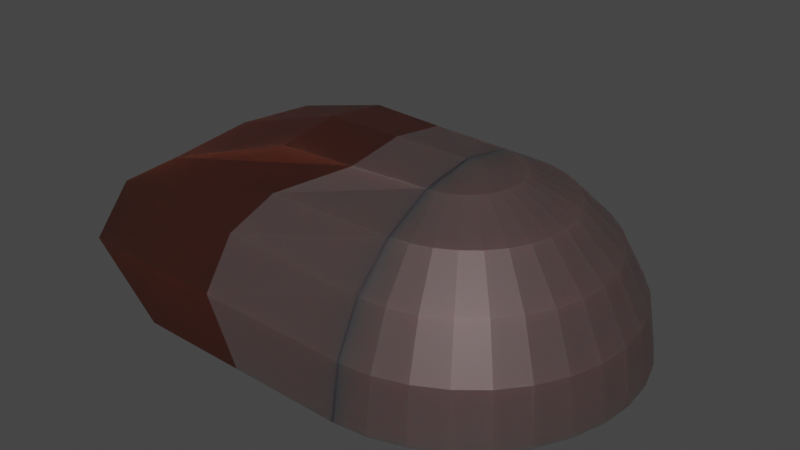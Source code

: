 # Source: Turret-Complete.blend  (saved by Blender 3.5.10; exported with 4.5.12 LTS)
import bpy
from mathutils import Matrix  # noqa: F401  (used for matrix-valued properties, if any)

bpy.ops.wm.read_factory_settings(use_empty=True)
scene = bpy.context.scene
scene.name = 'Scene'

# ---- collections
col_collection = bpy.data.collections.new('Collection'); scene.collection.children.link(col_collection)

# ---- materials (node trees are filled in below, after node groups)
mat_material = bpy.data.materials.new('Material')
mat_material.use_transparent_shadow = False
mat_material_001 = bpy.data.materials.new('Material.001')
mat_material_001.use_transparent_shadow = False

# ---- material node trees
mat_material.use_nodes = True; mat_material.node_tree.nodes.clear()
_N = mat_material.node_tree.nodes; _L = mat_material.node_tree.links
n0 = _N.new('ShaderNodeBsdfPrincipled'); n0.name = 'Principled BSDF'; n0.location = (10, 300)
n0.distribution = 'GGX'
n0.subsurface_method = 'RANDOM_WALK_SKIN'
n0.inputs[0].default_value = (0.09848, 0.06874, 0.06949, 1.0)
n0.inputs[1].default_value = 0.5
n0.inputs[3].default_value = 1.45
n0.inputs[8].default_value = 1.0
n0.inputs[10].default_value = 0.1321
n0.inputs[19].default_value = 0.25
n0.inputs[20].default_value = 1.0
n0.inputs[27].default_value = (0.0, 0.0, 0.0, 1.0)
n0.inputs[28].default_value = 1.0
n1 = _N.new('ShaderNodeOutputMaterial'); n1.name = 'Material Output'; n1.location = (300, 300)
_L.new(n0.outputs[0], n1.inputs[0])
n1.is_active_output = True
mat_material_001.use_nodes = True; mat_material_001.node_tree.nodes.clear()
_N = mat_material_001.node_tree.nodes; _L = mat_material_001.node_tree.links
n0 = _N.new('ShaderNodeBsdfPrincipled'); n0.name = 'Principled BSDF'; n0.location = (10, 300)
n0.distribution = 'GGX'
n0.subsurface_method = 'RANDOM_WALK_SKIN'
n0.inputs[0].default_value = (0.02552, 0.00713, 0.004054, 1.0)
n0.inputs[1].default_value = 0.5
n0.inputs[3].default_value = 1.45
n0.inputs[8].default_value = 1.0
n0.inputs[10].default_value = 1.4
n0.inputs[19].default_value = 0.25
n0.inputs[20].default_value = 1.0
n0.inputs[27].default_value = (0.0, 0.0, 0.0, 1.0)
n0.inputs[28].default_value = 1.0
n1 = _N.new('ShaderNodeOutputMaterial'); n1.name = 'Material Output'; n1.location = (300, 300)
_L.new(n0.outputs[0], n1.inputs[0])
n1.is_active_output = True

# ---- world
world_world = bpy.data.worlds.new('World'); scene.world = world_world
world_world.use_nodes = True; world_world.node_tree.nodes.clear()
_N = world_world.node_tree.nodes; _L = world_world.node_tree.links
n0 = _N.new('ShaderNodeOutputWorld'); n0.name = 'World Output'; n0.location = (300, 300)
n1 = _N.new('ShaderNodeBackground'); n1.name = 'Background'; n1.location = (10, 300)
n1.inputs[0].default_value = (0.05088, 0.05088, 0.05088, 1.0)
_L.new(n1.outputs[0], n0.inputs[0])
n0.is_active_output = True
world_world.color = (0.05088, 0.05088, 0.05088)
world_world.use_sun_shadow = False
world_world.sun_shadow_jitter_overblur = 0.0

# ---- meshes
me_sphere_001 = bpy.data.meshes.new('Sphere.001')
me_sphere_001.from_pydata([(-0.007987, 0.9539, 0.4629), (-0.007987, 1.544, -0.3491), (-0.007986, -0.0006683, -0.851), (0.08992, 0.4916, 0.6936), (0.1782, 0.9356, 0.4629), (0.2483, 1.288, 0.1036), (0.2933, 1.514, -0.3491), (0.3089, 1.592, -0.851), (0.1841, 0.463, 0.6936), (0.3573, 0.8813, 0.4629), (0.4948, 1.213, 0.1036), (0.5831, 1.426, -0.3491), (0.6135, 1.5, -0.851), (0.2708, 0.4166, 0.6936), (0.5224, 0.7931, 0.4629), (0.722, 1.092, 0.1036), (0.8501, 1.284, -0.3491), (0.8943, 1.35, -0.851), (0.3469, 0.3542, 0.6936), (0.667, 0.6743, 0.4629), (0.9211, 0.9284, 0.1036), (1.084, 1.092, -0.3491), (1.14, 1.148, -0.851), (0.4093, 0.2782, 0.6936), (0.7857, 0.5297, 0.4629), (1.084, 0.7293, 0.1036), (1.276, 0.8575, -0.3491), (1.342, 0.9016, -0.851), (0.4557, 0.1914, 0.6936), (0.874, 0.3646, 0.4629), (1.206, 0.5021, 0.1036), (1.419, 0.5904, -0.3491), (1.492, 0.6208, -0.851), (0.4842, 0.09724, 0.6936), (0.9283, 0.1856, 0.4629), (1.281, 0.2557, 0.1036), (1.507, 0.3007, -0.3491), (1.585, 0.3162, -0.851), (0.4939, -0.0006683, 0.6936), (0.9466, -0.0006684, 0.4629), (1.306, -0.0006685, 0.1036), (1.537, -0.0006683, -0.3491), (1.616, -0.0006686, -0.851), (0.4842, -0.09858, 0.6936), (0.9283, -0.1869, 0.4629), (1.281, -0.257, 0.1036), (1.507, -0.302, -0.3491), (1.585, -0.3175, -0.851), (0.4557, -0.1927, 0.6936), (0.874, -0.366, 0.4629), (1.206, -0.5035, 0.1036), (1.419, -0.5918, -0.3491), (1.492, -0.6222, -0.851), (0.4093, -0.2795, 0.6936), (0.7857, -0.531, 0.4629), (1.084, -0.7306, 0.1036), (1.276, -0.8588, -0.3491), (1.342, -0.903, -0.851), (0.3469, -0.3555, 0.6936), (0.667, -0.6757, 0.4629), (0.9211, -0.9297, 0.1036), (1.084, -1.093, -0.3491), (1.14, -1.149, -0.851), (0.2708, -0.418, 0.6936), (0.5224, -0.7944, 0.4629), (0.722, -1.093, 0.1036), (0.8501, -1.285, -0.3491), (0.8943, -1.351, -0.851), (0.1841, -0.4643, 0.6936), (0.3573, -0.8826, 0.4629), (0.4948, -1.215, 0.1036), (0.5831, -1.428, -0.3491), (0.6135, -1.501, -0.851), (0.08992, -0.4929, 0.6936), (0.1782, -0.9369, 0.4629), (0.2483, -1.289, 0.1036), (0.2933, -1.516, -0.3491), (0.3089, -1.594, -0.851), (-0.007987, -0.0006683, 0.7731), (-0.007987, -0.5025, 0.6936), (-0.007987, -0.9553, 0.4629), (-0.007987, -1.315, 0.1036), (-0.007987, -1.545, -0.3491), (-0.007987, -1.625, -0.851), (-0.007987, -0.0006683, 0.01203), (-0.007986, 0.5012, 0.6936), (-0.007986, 1.313, 0.1036), (-0.007986, 1.623, -0.851), (-0.00259, 0.003266, 0.7731), (-1.444, 0.003267, 0.7731), (-1.444, -0.6032, 0.6936), (-2.964, -1.117, 0.1036), (-2.997, -1.461, -0.3491), (-2.153, -1.581, -0.851), (-1.7, 0.003267, -0.851), (-2.153, 1.588, -0.851), (-2.997, 1.467, -0.3491), (-2.964, 1.124, 0.1036), (-1.444, 0.6097, 0.6936), (-2.153, 0.003267, -0.851), (-0.00259, 0.003264, -0.851), (-2.997, 0.003267, -0.3491), (-2.964, 0.003267, 0.1036), (-2.588, -0.8255, 0.3417), (-2.588, 0.832, 0.3417), (-2.588, 0.003267, 0.4174), (-0.7234, 0.003267, 0.7731), (-0.7261, -0.5529, 0.6936), (-1.503, 1.506, -0.3491), (-1.298, -0.8904, 0.4023), (-1.486, 1.219, 0.1036), (-1.486, -1.216, 0.1036), (-1.081, -1.603, -0.851), (-0.7261, 0.5555, 0.6936), (-1.503, -1.503, -0.3491), (-1.081, 1.606, -0.851), (-1.298, 0.893, 0.4023)], [], [(1, 86, 5, 6), (85, 78, 3), (87, 1, 6, 7), (0, 85, 3, 4), (2, 87, 7), (86, 0, 4, 5), (3, 78, 8), (7, 6, 11, 12), (4, 3, 8, 9), (2, 7, 12), (5, 4, 9, 10), (6, 5, 10, 11), (11, 10, 15, 16), (8, 78, 13), (12, 11, 16, 17), (9, 8, 13, 14), (2, 12, 17), (10, 9, 14, 15), (15, 14, 19, 20), (16, 15, 20, 21), (13, 78, 18), (17, 16, 21, 22), (14, 13, 18, 19), (2, 17, 22), (2, 22, 27), (20, 19, 24, 25), (21, 20, 25, 26), (18, 78, 23), (22, 21, 26, 27), (19, 18, 23, 24), (24, 23, 28, 29), (2, 27, 32), (25, 24, 29, 30), (26, 25, 30, 31), (23, 78, 28), (27, 26, 31, 32), (32, 31, 36, 37), (29, 28, 33, 34), (2, 32, 37), (30, 29, 34, 35), (31, 30, 35, 36), (28, 78, 33), (36, 35, 40, 41), (33, 78, 38), (37, 36, 41, 42), (34, 33, 38, 39), (2, 37, 42), (35, 34, 39, 40), (41, 40, 45, 46), (38, 78, 43), (42, 41, 46, 47), (39, 38, 43, 44), (2, 42, 47), (40, 39, 44, 45), (45, 44, 49, 50), (46, 45, 50, 51), (43, 78, 48), (47, 46, 51, 52), (44, 43, 48, 49), (2, 47, 52), (2, 52, 57), (50, 49, 54, 55), (51, 50, 55, 56), (48, 78, 53), (52, 51, 56, 57), (49, 48, 53, 54), (57, 56, 61, 62), (54, 53, 58, 59), (2, 57, 62), (55, 54, 59, 60), (56, 55, 60, 61), (53, 78, 58), (58, 78, 63), (62, 61, 66, 67), (59, 58, 63, 64), (2, 62, 67), (60, 59, 64, 65), (61, 60, 65, 66), (66, 65, 70, 71), (63, 78, 68), (67, 66, 71, 72), (64, 63, 68, 69), (2, 67, 72), (65, 64, 69, 70), (71, 70, 75, 76), (68, 78, 73), (72, 71, 76, 77), (69, 68, 73, 74), (2, 72, 77), (70, 69, 74, 75), (2, 77, 83), (75, 74, 80, 81), (76, 75, 81, 82), (73, 78, 79), (77, 76, 82, 83), (74, 73, 79, 80), (80, 79, 84), (2, 83, 84), (81, 80, 84), (82, 81, 84), (79, 78, 84), (83, 82, 84), (84, 86, 1), (84, 78, 85), (84, 1, 87), (84, 85, 0), (2, 84, 87), (84, 0, 86), (106, 89, 90, 107), (107, 90, 103, 109), (114, 92, 93, 112), (83, 112, 93, 94), (94, 95, 115, 87), (115, 95, 96, 108), (108, 96, 97, 110), (103, 105, 102, 91), (116, 104, 98, 113), (113, 98, 89, 106), (88, 100, 87, 1, 86, 0, 85), (87, 100, 94), (93, 99, 94), (94, 99, 95), (99, 101, 96, 95), (94, 100, 83), (100, 88, 79, 80, 81, 82, 83), (92, 101, 99, 93), (96, 101, 102, 97), (104, 105, 89, 98), (91, 102, 101, 92), (97, 102, 105, 104), (110, 97, 104, 116), (90, 89, 105, 103), (111, 91, 92, 114), (79, 107, 109, 80), (86, 110, 116, 0), (85, 113, 106, 88), (0, 116, 113, 85), (1, 108, 110, 86), (87, 115, 108, 1), (82, 114, 112, 83), (81, 111, 114, 82), (80, 109, 111, 81), (88, 106, 107, 79), (109, 103, 91, 111)])
me_sphere_001.polygons.foreach_set('material_index', [0, 0, 0, 0, 0, 0, 0, 0, 0, 0, 0, 0, 0, 0, 0, 0, 0, 0, 0, 0, 0, 0, 0, 0, 0, 0, 0, 0, 0, 0, 0, 0, 0, 0, 0, 0, 0, 0, 0, 0, 0, 0, 0, 0, 0, 0, 0, 0, 0, 0, 0, 0, 0, 0, 0, 0, 0, 0, 0, 0, 0, 0, 0, 0, 0, 0, 0, 0, 0, 0, 0, 0, 0, 0, 0, 0, 0, 0, 0, 0, 0, 0, 0, 0, 0, 0, 0, 0, 0, 0, 0, 0, 0, 0, 0, 0, 0, 0, 0, 0, 0, 0, 0, 0, 0, 0, 0, 0, 1, 1, 1, 0, 0, 1, 1, 1, 1, 1, 0, 0, 0, 0, 1, 0, 0, 1, 1, 1, 1, 1, 1, 1, 1, 0, 0, 0, 0, 0, 0, 0, 0, 0, 0, 1])
_uv = me_sphere_001.uv_layers.new(name='UVMap')
_uv.uv.foreach_set('vector', [0.2542, 0.1286, 0.4648, 9.4e-05, 0.4744, 0.1044, 0.376, 0.1872, 0.6369, 0.2722, 0.5542, 0.2709, 0.61, 0.2539, 0.2601, 0.4092, 0.2542, 0.1286, 0.376, 0.1872, 0.3924, 0.3006, 0.6546, 0.1048, 0.6369, 0.2722, 0.61, 0.2539, 0.5986, 0.1438, 0.5111, 0.2844, 0.2601, 0.4092, 0.3924, 0.3006, 0.4648, 9.4e-05, 0.6546, 0.1048, 0.5986, 0.1438, 0.4744, 0.1044, 0.61, 0.2539, 0.5542, 0.2709, 0.5903, 0.2469, 0.3924, 0.3006, 0.376, 0.1872, 0.435, 0.2099, 0.4345, 0.2718, 0.5986, 0.1438, 0.61, 0.2539, 0.5903, 0.2469, 0.5676, 0.1771, 0.5111, 0.2844, 0.3924, 0.3006, 0.4345, 0.2718, 0.4744, 0.1044, 0.5986, 0.1438, 0.5676, 0.1771, 0.49, 0.1607, 0.376, 0.1872, 0.4744, 0.1044, 0.49, 0.1607, 0.435, 0.2099, 0.435, 0.2099, 0.49, 0.1607, 0.5006, 0.1933, 0.4651, 0.2237, 0.5903, 0.2469, 0.5542, 0.2709, 0.576, 0.2453, 0.4345, 0.2718, 0.435, 0.2099, 0.4651, 0.2237, 0.4634, 0.2618, 0.5676, 0.1771, 0.5903, 0.2469, 0.576, 0.2453, 0.5529, 0.1992, 0.5111, 0.2844, 0.4345, 0.2718, 0.4634, 0.2618, 0.49, 0.1607, 0.5676, 0.1771, 0.5529, 0.1992, 0.5006, 0.1933, 0.5006, 0.1933, 0.5529, 0.1992, 0.5436, 0.2159, 0.508, 0.2142, 0.4651, 0.2237, 0.5006, 0.1933, 0.508, 0.2142, 0.4846, 0.234, 0.576, 0.2453, 0.5542, 0.2709, 0.5662, 0.246, 0.4634, 0.2618, 0.4651, 0.2237, 0.4846, 0.234, 0.4791, 0.2577, 0.5529, 0.1992, 0.576, 0.2453, 0.5662, 0.246, 0.5436, 0.2159, 0.5111, 0.2844, 0.4634, 0.2618, 0.4791, 0.2577, 0.5111, 0.2844, 0.4791, 0.2577, 0.4911, 0.2575, 0.508, 0.2142, 0.5436, 0.2159, 0.539, 0.2275, 0.5131, 0.2279, 0.4846, 0.234, 0.508, 0.2142, 0.5131, 0.2279, 0.4963, 0.2413, 0.5662, 0.246, 0.5542, 0.2709, 0.5589, 0.2481, 0.4791, 0.2577, 0.4846, 0.234, 0.4963, 0.2413, 0.4911, 0.2575, 0.5436, 0.2159, 0.5662, 0.246, 0.5589, 0.2481, 0.539, 0.2275, 0.539, 0.2275, 0.5589, 0.2481, 0.5538, 0.2505, 0.5359, 0.2367, 0.5111, 0.2844, 0.4911, 0.2575, 0.4993, 0.2585, 0.5131, 0.2279, 0.539, 0.2275, 0.5359, 0.2367, 0.5169, 0.2377, 0.4963, 0.2413, 0.5131, 0.2279, 0.5169, 0.2377, 0.5042, 0.247, 0.5589, 0.2481, 0.5542, 0.2709, 0.5538, 0.2505, 0.4911, 0.2575, 0.4963, 0.2413, 0.5042, 0.247, 0.4993, 0.2585, 0.4993, 0.2585, 0.5042, 0.247, 0.5099, 0.2516, 0.5054, 0.2599, 0.5359, 0.2367, 0.5538, 0.2505, 0.55, 0.253, 0.5344, 0.2435, 0.5111, 0.2844, 0.4993, 0.2585, 0.5054, 0.2599, 0.5169, 0.2377, 0.5359, 0.2367, 0.5344, 0.2435, 0.5196, 0.2448, 0.5042, 0.247, 0.5169, 0.2377, 0.5196, 0.2448, 0.5099, 0.2516, 0.5538, 0.2505, 0.5542, 0.2709, 0.55, 0.253, 0.5099, 0.2516, 0.5196, 0.2448, 0.5218, 0.2503, 0.514, 0.2554, 0.55, 0.253, 0.5542, 0.2709, 0.5472, 0.2556, 0.5054, 0.2599, 0.5099, 0.2516, 0.514, 0.2554, 0.5099, 0.2616, 0.5344, 0.2435, 0.55, 0.253, 0.5472, 0.2556, 0.5335, 0.249, 0.5111, 0.2844, 0.5054, 0.2599, 0.5099, 0.2616, 0.5196, 0.2448, 0.5344, 0.2435, 0.5335, 0.249, 0.5218, 0.2503, 0.514, 0.2554, 0.5218, 0.2503, 0.5235, 0.2547, 0.517, 0.2586, 0.5472, 0.2556, 0.5542, 0.2709, 0.5451, 0.258, 0.5099, 0.2616, 0.514, 0.2554, 0.517, 0.2586, 0.5133, 0.2633, 0.5335, 0.249, 0.5472, 0.2556, 0.5451, 0.258, 0.533, 0.2534, 0.5111, 0.2844, 0.5099, 0.2616, 0.5133, 0.2633, 0.5218, 0.2503, 0.5335, 0.249, 0.533, 0.2534, 0.5235, 0.2547, 0.5235, 0.2547, 0.533, 0.2534, 0.5327, 0.2571, 0.5248, 0.2583, 0.517, 0.2586, 0.5235, 0.2547, 0.5248, 0.2583, 0.5194, 0.2613, 0.5451, 0.258, 0.5542, 0.2709, 0.5436, 0.2603, 0.5133, 0.2633, 0.517, 0.2586, 0.5194, 0.2613, 0.516, 0.265, 0.533, 0.2534, 0.5451, 0.258, 0.5436, 0.2603, 0.5327, 0.2571, 0.5111, 0.2844, 0.5133, 0.2633, 0.516, 0.265, 0.5111, 0.2844, 0.516, 0.265, 0.5182, 0.2666, 0.5248, 0.2583, 0.5327, 0.2571, 0.5327, 0.2602, 0.5259, 0.2614, 0.5194, 0.2613, 0.5248, 0.2583, 0.5259, 0.2614, 0.5212, 0.2637, 0.5436, 0.2603, 0.5542, 0.2709, 0.5425, 0.2624, 0.516, 0.265, 0.5194, 0.2613, 0.5212, 0.2637, 0.5182, 0.2666, 0.5327, 0.2571, 0.5436, 0.2603, 0.5425, 0.2624, 0.5327, 0.2602, 0.5182, 0.2666, 0.5212, 0.2637, 0.5226, 0.2658, 0.5199, 0.2681, 0.5327, 0.2602, 0.5425, 0.2624, 0.5416, 0.2645, 0.5327, 0.263, 0.5111, 0.2844, 0.5182, 0.2666, 0.5199, 0.2681, 0.5259, 0.2614, 0.5327, 0.2602, 0.5327, 0.263, 0.5267, 0.264, 0.5212, 0.2637, 0.5259, 0.2614, 0.5267, 0.264, 0.5226, 0.2658, 0.5425, 0.2624, 0.5542, 0.2709, 0.5416, 0.2645, 0.5416, 0.2645, 0.5542, 0.2709, 0.541, 0.2664, 0.5199, 0.2681, 0.5226, 0.2658, 0.5238, 0.2677, 0.5212, 0.2695, 0.5327, 0.263, 0.5416, 0.2645, 0.541, 0.2664, 0.5328, 0.2655, 0.5111, 0.2844, 0.5199, 0.2681, 0.5212, 0.2695, 0.5267, 0.264, 0.5327, 0.263, 0.5328, 0.2655, 0.5274, 0.2663, 0.5226, 0.2658, 0.5267, 0.264, 0.5274, 0.2663, 0.5238, 0.2677, 0.5238, 0.2677, 0.5274, 0.2663, 0.528, 0.2683, 0.5246, 0.2694, 0.541, 0.2664, 0.5542, 0.2709, 0.5407, 0.2682, 0.5212, 0.2695, 0.5238, 0.2677, 0.5246, 0.2694, 0.5223, 0.2708, 0.5328, 0.2655, 0.541, 0.2664, 0.5407, 0.2682, 0.5329, 0.2677, 0.5111, 0.2844, 0.5212, 0.2695, 0.5223, 0.2708, 0.5274, 0.2663, 0.5328, 0.2655, 0.5329, 0.2677, 0.528, 0.2683, 0.5246, 0.2694, 0.528, 0.2683, 0.5284, 0.2702, 0.5253, 0.271, 0.5407, 0.2682, 0.5542, 0.2709, 0.5405, 0.27, 0.5223, 0.2708, 0.5246, 0.2694, 0.5253, 0.271, 0.5231, 0.272, 0.5329, 0.2677, 0.5407, 0.2682, 0.5405, 0.27, 0.5329, 0.2698, 0.5111, 0.2844, 0.5223, 0.2708, 0.5231, 0.272, 0.528, 0.2683, 0.5329, 0.2677, 0.5329, 0.2698, 0.5284, 0.2702, 0.5111, 0.2844, 0.5231, 0.272, 0.5237, 0.2732, 0.5284, 0.2702, 0.5329, 0.2698, 0.533, 0.2718, 0.5288, 0.2722, 0.5253, 0.271, 0.5284, 0.2702, 0.5288, 0.2722, 0.5258, 0.2725, 0.5405, 0.27, 0.5542, 0.2709, 0.5403, 0.2719, 0.5231, 0.272, 0.5253, 0.271, 0.5258, 0.2725, 0.5237, 0.2732, 0.5329, 0.2698, 0.5405, 0.27, 0.5403, 0.2719, 0.533, 0.2718, 0.533, 0.2718, 0.5403, 0.2719, 0.5348, 0.2951, 0.5111, 0.2844, 0.5237, 0.2732, 0.5348, 0.2951, 0.5288, 0.2722, 0.533, 0.2718, 0.5348, 0.2951, 0.5258, 0.2725, 0.5288, 0.2722, 0.5348, 0.2951, 0.5403, 0.2719, 0.5542, 0.2709, 0.5348, 0.2951, 0.5237, 0.2732, 0.5258, 0.2725, 0.5348, 0.2951, 0.5348, 0.2951, 0.5054, 0.4749, 0.3764, 0.4749, 0.5348, 0.2951, 0.5542, 0.2709, 0.6369, 0.2722, 0.5348, 0.2951, 0.3764, 0.4749, 0.2601, 0.4092, 0.5348, 0.2951, 0.6369, 0.2722, 0.6106, 0.404, 0.5111, 0.2844, 0.5348, 0.2951, 0.2601, 0.4092, 0.5348, 0.2951, 0.6106, 0.404, 0.5054, 0.4749, 0.1589, 0.7075, 0.2023, 0.415, 0.2423, 0.4079, 0.1677, 0.659, 0.1677, 0.659, 0.2423, 0.4079, 0.254, 0.2174, 0.1679, 0.5304, 0.09031, 0.3655, 0.1639, 9.397e-05, 0.07228, 0.184, 0.03618, 0.4353, 9.399e-05, 0.6867, 0.03618, 0.4353, 0.07228, 0.184, 0.142, 0.4946, 0.142, 0.4946, 0.2472, 0.3507, 0.2407, 0.5148, 0.2341, 0.6789, 0.2407, 0.5148, 0.2472, 0.3507, 0.235, 0.2902, 0.2155, 0.4959, 0.2155, 0.4959, 0.235, 0.2902, 0.2127, 0.2807, 0.1826, 0.5149, 0.254, 0.2174, 0.2109, 0.2843, 0.2074, 0.2612, 0.2135, 0.1026, 0.1579, 0.5574, 0.188, 0.2963, 0.1628, 0.4186, 0.1539, 0.6658, 0.1539, 0.6658, 0.1628, 0.4186, 0.2023, 0.415, 0.1589, 0.7075, 0.1155, 0.9999, 0.1301, 0.6852, 0.2341, 0.6789, 0.254, 0.7352, 0.247, 0.8009, 0.2101, 0.8643, 0.145, 0.913, 0.2341, 0.6789, 0.1301, 0.6852, 0.142, 0.4946, 0.07228, 0.184, 0.1755, 0.3051, 0.142, 0.4946, 0.142, 0.4946, 0.1755, 0.3051, 0.2472, 0.3507, 0.1755, 0.3051, 0.2055, 0.2524, 0.235, 0.2902, 0.2472, 0.3507, 0.142, 0.4946, 0.1301, 0.6852, 9.399e-05, 0.6867, 0.1301, 0.6852, 0.1155, 0.9999, 0.09301, 0.9101, 0.06609, 0.8467, 0.03847, 0.7894, 0.0128, 0.7361, 9.399e-05, 0.6867, 0.1639, 9.397e-05, 0.2055, 0.2524, 0.1755, 0.3051, 0.07228, 0.184, 0.235, 0.2902, 0.2055, 0.2524, 0.2074, 0.2612, 0.2127, 0.2807, 0.188, 0.2963, 0.2109, 0.2843, 0.2023, 0.415, 0.1628, 0.4186, 0.2135, 0.1026, 0.2074, 0.2612, 0.2055, 0.2524, 0.1639, 9.397e-05, 0.2127, 0.2807, 0.2074, 0.2612, 0.2109, 0.2843, 0.188, 0.2963, 0.1826, 0.5149, 0.2127, 0.2807, 0.188, 0.2963, 0.1579, 0.5574, 0.2423, 0.4079, 0.2023, 0.415, 0.2109, 0.2843, 0.254, 0.2174, 0.1318, 0.4435, 0.2135, 0.1026, 0.1639, 9.397e-05, 0.09031, 0.3655, 0.09301, 0.9101, 0.1677, 0.659, 0.1679, 0.5304, 0.08188, 0.8433, 0.1525, 0.7491, 0.1826, 0.5149, 0.1579, 0.5574, 0.1279, 0.8185, 0.145, 0.913, 0.1539, 0.6658, 0.1589, 0.7075, 0.1155, 0.9999, 0.1279, 0.8185, 0.1579, 0.5574, 0.1539, 0.6658, 0.145, 0.913, 0.196, 0.7017, 0.2155, 0.4959, 0.1826, 0.5149, 0.1525, 0.7491, 0.2341, 0.6789, 0.2407, 0.5148, 0.2155, 0.4959, 0.196, 0.7017, 0.01672, 0.7308, 0.09031, 0.3655, 0.03618, 0.4353, 9.399e-05, 0.6867, 0.0501, 0.7843, 0.1318, 0.4435, 0.09031, 0.3655, 0.01672, 0.7308, 0.08188, 0.8433, 0.1679, 0.5304, 0.1318, 0.4435, 0.0501, 0.7843, 0.1155, 0.9999, 0.1589, 0.7075, 0.1677, 0.659, 0.09301, 0.9101, 0.1679, 0.5304, 0.254, 0.2174, 0.2135, 0.1026, 0.1318, 0.4435])
me_sphere_001.materials.append(mat_material)
me_sphere_001.materials.append(mat_material_001)
me_sphere_001.update()

# ---- objects
ob_sphere = bpy.data.objects.new('Sphere', me_sphere_001)

# ---- transforms, parenting, visibility, modifiers, constraints
ob_sphere.location = (0.0, 0.0, 0.0)

# ---- collection membership
col_collection.objects.link(ob_sphere)

# ---- scene / render settings (as saved in the file)
scene.frame_start = 1; scene.frame_end = 250; scene.frame_set(1)
scene.render.engine = 'BLENDER_EEVEE_NEXT'
scene.cycles.sampling_pattern = 'TABULATED_SOBOL'
scene.view_settings.view_transform = 'Filmic'
bpy.context.view_layer.update()

# ---- added for rendering (the .blend has no active camera and no usable light): camera, sun
cam_auto = bpy.data.cameras.new('AutoCamera')
cam_auto.lens = 50.0
cam_auto.sensor_width = 36.0
cam_auto.clip_end = 1000.0
ob_auto_camera = bpy.data.objects.new('AutoCamera', cam_auto)
scene.collection.objects.link(ob_auto_camera)
ob_auto_camera.location = (4.74161, -6.51931, 4.30684)
ob_auto_camera.rotation_euler = (1.09748, -7.21219e-08, 0.694738)
scene.camera = ob_auto_camera
light_auto_sun = bpy.data.lights.new('AutoSun', 'SUN')
light_auto_sun.energy = 3.0
light_auto_sun.angle = 0.0523599
ob_auto_sun = bpy.data.objects.new('AutoSun', light_auto_sun)
scene.collection.objects.link(ob_auto_sun)
ob_auto_sun.rotation_euler = (0.872665, 0.174533, 0.523599)
bpy.context.view_layer.update()
